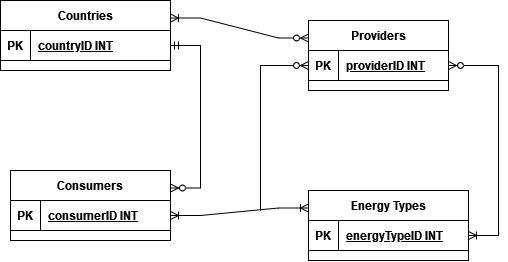

The diagram above was exported from draw.io. Its source (the exported page's mxGraphModel, read from the mxfile embedded in the PNG):
<mxGraphModel dx="865" dy="527" grid="1" gridSize="10" guides="1" tooltips="1" connect="1" arrows="1" fold="1" page="1" pageScale="1" pageWidth="850" pageHeight="1100" math="0" shadow="0" extFonts="Permanent Marker^https://fonts.googleapis.com/css?family=Permanent+Marker">
  <root>
    <mxCell id="0" />
    <mxCell id="1" parent="0" />
    <mxCell id="C-vyLk0tnHw3VtMMgP7b-23" value="Countries" style="shape=table;startSize=30;container=1;collapsible=1;childLayout=tableLayout;fixedRows=1;rowLines=0;fontStyle=1;align=center;resizeLast=1;" parent="1" vertex="1">
      <mxGeometry x="140" y="100" width="170" height="70" as="geometry">
        <mxRectangle x="198" y="90" width="100" height="30" as="alternateBounds" />
      </mxGeometry>
    </mxCell>
    <mxCell id="C-vyLk0tnHw3VtMMgP7b-24" value="" style="shape=partialRectangle;collapsible=0;dropTarget=0;pointerEvents=0;fillColor=none;points=[[0,0.5],[1,0.5]];portConstraint=eastwest;top=0;left=0;right=0;bottom=1;" parent="C-vyLk0tnHw3VtMMgP7b-23" vertex="1">
      <mxGeometry y="30" width="170" height="30" as="geometry" />
    </mxCell>
    <mxCell id="C-vyLk0tnHw3VtMMgP7b-25" value="PK" style="shape=partialRectangle;overflow=hidden;connectable=0;fillColor=none;top=0;left=0;bottom=0;right=0;fontStyle=1;" parent="C-vyLk0tnHw3VtMMgP7b-24" vertex="1">
      <mxGeometry width="30" height="30" as="geometry">
        <mxRectangle width="30" height="30" as="alternateBounds" />
      </mxGeometry>
    </mxCell>
    <mxCell id="C-vyLk0tnHw3VtMMgP7b-26" value="countryID INT" style="shape=partialRectangle;overflow=hidden;connectable=0;fillColor=none;top=0;left=0;bottom=0;right=0;align=left;spacingLeft=6;fontStyle=5;" parent="C-vyLk0tnHw3VtMMgP7b-24" vertex="1">
      <mxGeometry x="30" width="140" height="30" as="geometry">
        <mxRectangle width="140" height="30" as="alternateBounds" />
      </mxGeometry>
    </mxCell>
    <mxCell id="CMMDaDMeb2iOUl7jpWU6-4" value="Providers" style="shape=table;startSize=30;container=1;collapsible=1;childLayout=tableLayout;fixedRows=1;rowLines=0;fontStyle=1;align=center;resizeLast=1;" parent="1" vertex="1">
      <mxGeometry x="448" y="120" width="140" height="70" as="geometry" />
    </mxCell>
    <mxCell id="CMMDaDMeb2iOUl7jpWU6-5" value="" style="shape=partialRectangle;collapsible=0;dropTarget=0;pointerEvents=0;fillColor=none;points=[[0,0.5],[1,0.5]];portConstraint=eastwest;top=0;left=0;right=0;bottom=1;" parent="CMMDaDMeb2iOUl7jpWU6-4" vertex="1">
      <mxGeometry y="30" width="140" height="30" as="geometry" />
    </mxCell>
    <mxCell id="CMMDaDMeb2iOUl7jpWU6-6" value="PK" style="shape=partialRectangle;overflow=hidden;connectable=0;fillColor=none;top=0;left=0;bottom=0;right=0;fontStyle=1;" parent="CMMDaDMeb2iOUl7jpWU6-5" vertex="1">
      <mxGeometry width="30" height="30" as="geometry">
        <mxRectangle width="30" height="30" as="alternateBounds" />
      </mxGeometry>
    </mxCell>
    <mxCell id="CMMDaDMeb2iOUl7jpWU6-7" value="providerID INT" style="shape=partialRectangle;overflow=hidden;connectable=0;fillColor=none;top=0;left=0;bottom=0;right=0;align=left;spacingLeft=6;fontStyle=5;" parent="CMMDaDMeb2iOUl7jpWU6-5" vertex="1">
      <mxGeometry x="30" width="110" height="30" as="geometry">
        <mxRectangle width="110" height="30" as="alternateBounds" />
      </mxGeometry>
    </mxCell>
    <mxCell id="CMMDaDMeb2iOUl7jpWU6-8" value="Energy Types" style="shape=table;startSize=30;container=1;collapsible=1;childLayout=tableLayout;fixedRows=1;rowLines=0;fontStyle=1;align=center;resizeLast=1;" parent="1" vertex="1">
      <mxGeometry x="448" y="290" width="160" height="70" as="geometry" />
    </mxCell>
    <mxCell id="CMMDaDMeb2iOUl7jpWU6-9" value="" style="shape=partialRectangle;collapsible=0;dropTarget=0;pointerEvents=0;fillColor=none;points=[[0,0.5],[1,0.5]];portConstraint=eastwest;top=0;left=0;right=0;bottom=1;" parent="CMMDaDMeb2iOUl7jpWU6-8" vertex="1">
      <mxGeometry y="30" width="160" height="30" as="geometry" />
    </mxCell>
    <mxCell id="CMMDaDMeb2iOUl7jpWU6-10" value="PK" style="shape=partialRectangle;overflow=hidden;connectable=0;fillColor=none;top=0;left=0;bottom=0;right=0;fontStyle=1;" parent="CMMDaDMeb2iOUl7jpWU6-9" vertex="1">
      <mxGeometry width="30" height="30" as="geometry">
        <mxRectangle width="30" height="30" as="alternateBounds" />
      </mxGeometry>
    </mxCell>
    <mxCell id="CMMDaDMeb2iOUl7jpWU6-11" value="energyTypeID INT" style="shape=partialRectangle;overflow=hidden;connectable=0;fillColor=none;top=0;left=0;bottom=0;right=0;align=left;spacingLeft=6;fontStyle=5;" parent="CMMDaDMeb2iOUl7jpWU6-9" vertex="1">
      <mxGeometry x="30" width="130" height="30" as="geometry">
        <mxRectangle width="130" height="30" as="alternateBounds" />
      </mxGeometry>
    </mxCell>
    <mxCell id="CMMDaDMeb2iOUl7jpWU6-12" value="Consumers" style="shape=table;startSize=30;container=1;collapsible=1;childLayout=tableLayout;fixedRows=1;rowLines=0;fontStyle=1;align=center;resizeLast=1;" parent="1" vertex="1">
      <mxGeometry x="150" y="270" width="160" height="70" as="geometry" />
    </mxCell>
    <mxCell id="CMMDaDMeb2iOUl7jpWU6-13" value="" style="shape=partialRectangle;collapsible=0;dropTarget=0;pointerEvents=0;fillColor=none;points=[[0,0.5],[1,0.5]];portConstraint=eastwest;top=0;left=0;right=0;bottom=1;" parent="CMMDaDMeb2iOUl7jpWU6-12" vertex="1">
      <mxGeometry y="30" width="160" height="30" as="geometry" />
    </mxCell>
    <mxCell id="CMMDaDMeb2iOUl7jpWU6-14" value="PK" style="shape=partialRectangle;overflow=hidden;connectable=0;fillColor=none;top=0;left=0;bottom=0;right=0;fontStyle=1;" parent="CMMDaDMeb2iOUl7jpWU6-13" vertex="1">
      <mxGeometry width="30" height="30" as="geometry">
        <mxRectangle width="30" height="30" as="alternateBounds" />
      </mxGeometry>
    </mxCell>
    <mxCell id="CMMDaDMeb2iOUl7jpWU6-15" value="consumerID INT" style="shape=partialRectangle;overflow=hidden;connectable=0;fillColor=none;top=0;left=0;bottom=0;right=0;align=left;spacingLeft=6;fontStyle=5;" parent="CMMDaDMeb2iOUl7jpWU6-13" vertex="1">
      <mxGeometry x="30" width="130" height="30" as="geometry">
        <mxRectangle width="130" height="30" as="alternateBounds" />
      </mxGeometry>
    </mxCell>
    <mxCell id="CMMDaDMeb2iOUl7jpWU6-18" value="" style="edgeStyle=entityRelationEdgeStyle;fontSize=12;html=1;endArrow=ERoneToMany;startArrow=ERzeroToMany;rounded=0;exitX=0;exitY=0.25;exitDx=0;exitDy=0;entryX=1;entryY=0.25;entryDx=0;entryDy=0;" parent="1" source="CMMDaDMeb2iOUl7jpWU6-4" target="C-vyLk0tnHw3VtMMgP7b-23" edge="1">
      <mxGeometry width="100" height="100" relative="1" as="geometry">
        <mxPoint x="508" y="410" as="sourcePoint" />
        <mxPoint x="608" y="310" as="targetPoint" />
      </mxGeometry>
    </mxCell>
    <mxCell id="CMMDaDMeb2iOUl7jpWU6-19" value="" style="edgeStyle=entityRelationEdgeStyle;fontSize=12;html=1;endArrow=ERoneToMany;startArrow=ERzeroToMany;rounded=0;exitX=1;exitY=0.5;exitDx=0;exitDy=0;" parent="1" source="CMMDaDMeb2iOUl7jpWU6-5" target="CMMDaDMeb2iOUl7jpWU6-9" edge="1">
      <mxGeometry width="100" height="100" relative="1" as="geometry">
        <mxPoint x="508" y="410" as="sourcePoint" />
        <mxPoint x="698" y="310" as="targetPoint" />
        <Array as="points">
          <mxPoint x="638" y="250" />
        </Array>
      </mxGeometry>
    </mxCell>
    <mxCell id="CMMDaDMeb2iOUl7jpWU6-33" value="" style="edgeStyle=entityRelationEdgeStyle;fontSize=12;html=1;endArrow=ERzeroToMany;startArrow=ERmandOne;rounded=0;exitX=1;exitY=0.5;exitDx=0;exitDy=0;entryX=1;entryY=0.25;entryDx=0;entryDy=0;" parent="1" source="C-vyLk0tnHw3VtMMgP7b-24" target="CMMDaDMeb2iOUl7jpWU6-12" edge="1">
      <mxGeometry width="100" height="100" relative="1" as="geometry">
        <mxPoint x="350" y="290" as="sourcePoint" />
        <mxPoint x="450" y="190" as="targetPoint" />
      </mxGeometry>
    </mxCell>
    <mxCell id="CMMDaDMeb2iOUl7jpWU6-37" style="edgeStyle=orthogonalEdgeStyle;rounded=0;orthogonalLoop=1;jettySize=auto;html=1;entryX=0;entryY=0.5;entryDx=0;entryDy=0;endArrow=ERzeroToMany;endFill=0;" parent="1" target="CMMDaDMeb2iOUl7jpWU6-5" edge="1">
      <mxGeometry relative="1" as="geometry">
        <mxPoint x="400" y="310" as="sourcePoint" />
      </mxGeometry>
    </mxCell>
    <mxCell id="LRts9fz3NaGXGAXMWxa3-1" value="" style="edgeStyle=entityRelationEdgeStyle;fontSize=12;html=1;endArrow=ERoneToMany;startArrow=ERoneToMany;rounded=0;entryX=0;entryY=0.25;entryDx=0;entryDy=0;exitX=1;exitY=0.5;exitDx=0;exitDy=0;" edge="1" parent="1" source="CMMDaDMeb2iOUl7jpWU6-13" target="CMMDaDMeb2iOUl7jpWU6-8">
      <mxGeometry width="100" height="100" relative="1" as="geometry">
        <mxPoint x="320" y="480" as="sourcePoint" />
        <mxPoint x="420" y="380" as="targetPoint" />
      </mxGeometry>
    </mxCell>
  </root>
</mxGraphModel>